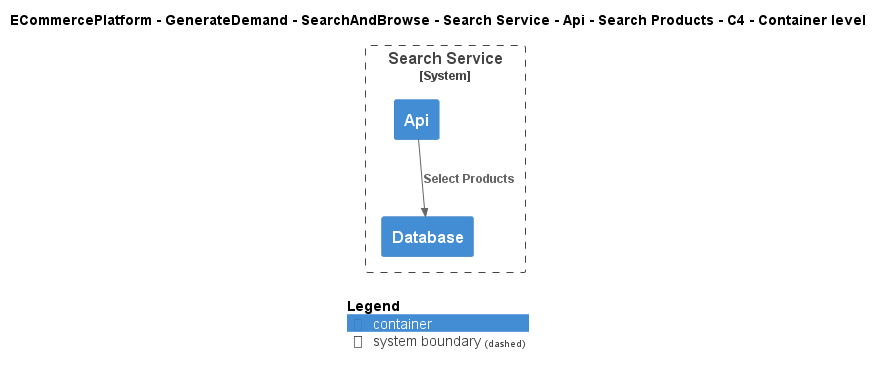

The diagram above was rendered by PlantUML. Its source (embedded in the PNG):
@startuml
!include ..\..\..\..\..\..\..\..\..\.c4s\C4_Container.puml

AddElementTag("c4interflow:lifecycle:new", $bgColor=green, $fontColor=#ffffff, $borderColor=green, $shadowing="False")
AddElementTag("c4interflow:lifecycle:changed", $bgColor=orange, $fontColor=#ffffff, $borderColor=orange, $shadowing="False")
AddElementTag("c4interflow:lifecycle:removed", $bgColor=red, $fontColor=#ffffff, $borderColor=red, $shadowing="False")

AddRelTag("c4interflow:lifecycle:new", $textColor=green, $lineColor=green)
AddRelTag("c4interflow:lifecycle:changed", $textColor=orange, $lineColor=orange)
AddRelTag("c4interflow:lifecycle:removed", $textColor=red, $lineColor=red)

SHOW_PERSON_PORTRAIT()
LAYOUT_TOP_DOWN()

skinparam linetype polyline

title ECommercePlatform - GenerateDemand - SearchAndBrowse - Search Service - Api - Search Products - C4 - Container level


System_Boundary(ECommercePlatform.GenerateDemand.SearchAndBrowse.SoftwareSystems.SearchService, "Search Service") {
    Container(ECommercePlatform.GenerateDemand.SearchAndBrowse.SoftwareSystems.SearchService.Containers.Api, "Api", "", "")
    Container(ECommercePlatform.GenerateDemand.SearchAndBrowse.SoftwareSystems.SearchService.Containers.Database, "Database", "", "")
}

Rel(ECommercePlatform.GenerateDemand.SearchAndBrowse.SoftwareSystems.SearchService.Containers.Api, ECommercePlatform.GenerateDemand.SearchAndBrowse.SoftwareSystems.SearchService.Containers.Database, "Select Products")


SHOW_LEGEND()
@enduml